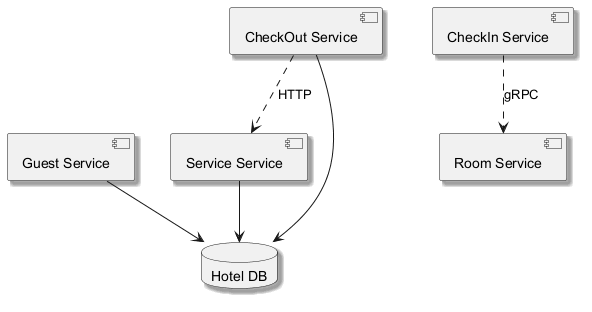

The diagram above was rendered by PlantUML. Its source (embedded in the PNG):
@startuml
skinparam shadowing true
component "Service Service" as C_ServiceService
component "Guest Service" as C_GuestService
component "CheckOut Service" as C_CheckOutService
component "Room Service" as C_RoomService
component "CheckIn Service" as C_CheckInService
database "Hotel DB" as DB_hotel
C_ServiceService --> DB_hotel
C_GuestService --> DB_hotel
C_CheckOutService --> DB_hotel
C_CheckOutService ..> C_ServiceService : HTTP
C_CheckInService ..> C_RoomService : gRPC
@enduml